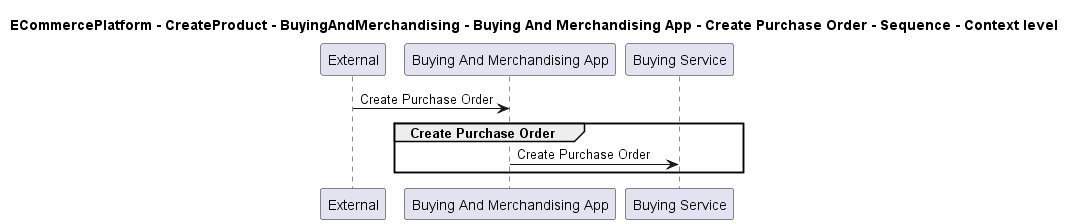

The diagram above was rendered by PlantUML. Its source (embedded in the PNG):
@startuml

title ECommercePlatform - CreateProduct - BuyingAndMerchandising - Buying And Merchandising App - Create Purchase Order - Sequence - Context level

participant "External" as C4InterFlow.SoftwareSystems.ExternalSystem
participant "Buying And Merchandising App" as ECommercePlatform.CreateProduct.BuyingAndMerchandising.SoftwareSystems.BuyingAndMerchandisingApp
participant "Buying Service" as ECommercePlatform.CreateProduct.BuyingAndMerchandising.SoftwareSystems.BuyingService

C4InterFlow.SoftwareSystems.ExternalSystem -> ECommercePlatform.CreateProduct.BuyingAndMerchandising.SoftwareSystems.BuyingAndMerchandisingApp : Create Purchase Order
group Create Purchase Order
ECommercePlatform.CreateProduct.BuyingAndMerchandising.SoftwareSystems.BuyingAndMerchandisingApp -> ECommercePlatform.CreateProduct.BuyingAndMerchandising.SoftwareSystems.BuyingService : Create Purchase Order
end


@enduml